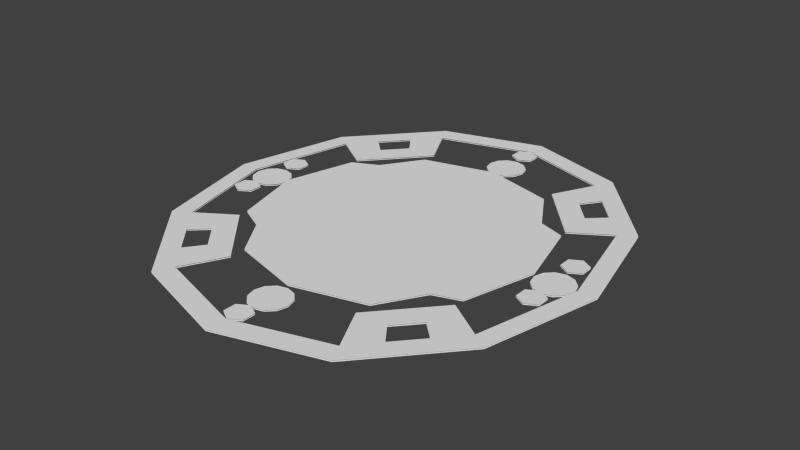 # Source: Lace.blend  (saved by Blender 2.73.0; exported with 4.5.12 LTS)
import bpy
from mathutils import Matrix  # noqa: F401  (used for matrix-valued properties, if any)

bpy.ops.wm.read_factory_settings(use_empty=True)
scene = bpy.context.scene
scene.name = 'Scene'

# ---- collections
col_collection_1 = bpy.data.collections.new('Collection 1'); scene.collection.children.link(col_collection_1)

# ---- world
world_world = bpy.data.worlds.new('World'); scene.world = world_world
world_world.color = (0.05088, 0.05088, 0.05088)
world_world.use_sun_shadow = False
world_world.sun_shadow_jitter_overblur = 0.0
world_world.cycles.sampling_method = 'MANUAL'
world_world.cycles.sample_map_resolution = 256

# ---- meshes
me_circle = bpy.data.meshes.new('Circle')
me_circle.from_pydata([(0.0003172, 0.4157, 0.0004046), (-0.2062, 0.3604, 0.0004046), (-0.3573, 0.2092, 0.0004046), (-0.4127, 0.002698, 0.0004046), (-0.3573, -0.2038, 0.0004046), (-0.2062, -0.355, 0.0004046), (0.0003171, -0.4103, 0.0004046), (0.2068, -0.355, 0.0004046), (0.358, -0.2038, 0.0004046), (0.4133, 0.002697, 0.0004046), (0.358, 0.2092, 0.0004046), (0.2068, 0.3604, 0.0004046), (-0.4742, 0.05879, -0.006038), (-0.5024, 0.05123, -0.006038), (-0.523, 0.03059, -0.006038), (-0.5306, 0.002383, -0.006038), (-0.523, -0.02582, -0.006038), (-0.5024, -0.04647, -0.006038), (-0.4742, -0.05402, -0.006038), (-0.446, -0.04647, -0.006038), (-0.4253, -0.02582, -0.006038), (-0.4178, 0.002383, -0.006038), (-0.4253, 0.03059, -0.006038), (-0.446, 0.05123, -0.006038), (0.471, 0.05695, -0.006038), (0.4428, 0.04939, -0.006038), (0.4222, 0.02875, -0.006038), (0.4146, 0.0005441, -0.006038), (0.4222, -0.02766, -0.006038), (0.4428, -0.04831, -0.006038), (0.471, -0.05586, -0.006038), (0.4992, -0.04831, -0.006038), (0.5199, -0.02766, -0.006038), (0.5274, 0.0005441, -0.006038), (0.5199, 0.02875, -0.006038), (0.4992, 0.04939, -0.006038), (0.004624, -0.414, -0.006038), (-0.02358, -0.4215, -0.006038), (-0.04423, -0.4422, -0.006038), (-0.05178, -0.4704, -0.006038), (-0.04423, -0.4986, -0.006038), (-0.02358, -0.5192, -0.006038), (0.004624, -0.5268, -0.006038), (0.03283, -0.5192, -0.006038), (0.05347, -0.4986, -0.006038), (0.06103, -0.4704, -0.006038), (0.05347, -0.4422, -0.006038), (0.03283, -0.4215, -0.006038), (0.003005, 0.5313, -0.006038), (-0.0252, 0.5237, -0.006038), (-0.04585, 0.5031, -0.006038), (-0.0534, 0.4749, -0.006038), (-0.04585, 0.4467, -0.006038), (-0.0252, 0.426, -0.006038), (0.003005, 0.4185, -0.006038), (0.03121, 0.426, -0.006038), (0.05186, 0.4467, -0.006038), (0.05941, 0.4749, -0.006038), (0.05186, 0.5031, -0.006038), (0.03121, 0.5237, -0.006038), (0.4705, 0.1332, 0.0), (0.4385, 0.1147, 0.0), (0.4385, 0.07769, 0.0), (0.4705, 0.05919, 0.0), (0.5025, 0.07769, 0.0), (0.5025, 0.1147, 0.0), (0.4699, -0.05439, 0.0), (0.4379, -0.07288, 0.0), (0.4379, -0.1099, 0.0), (0.4699, -0.1284, 0.0), (0.502, -0.1099, 0.0), (0.502, -0.07288, 0.0), (-0.4745, 0.1359, 0.0), (-0.5065, 0.1174, 0.0), (-0.5065, 0.08038, 0.0), (-0.4745, 0.06189, 0.0), (-0.4425, 0.08038, 0.0), (-0.4425, 0.1174, 0.0), (-0.4745, -0.05431, 0.0), (-0.5065, -0.0728, 0.0), (-0.5065, -0.1098, 0.0), (-0.4745, -0.1283, 0.0), (-0.4425, -0.1098, 0.0), (-0.4425, -0.0728, 0.0), (-0.2818, 0.2467, 0.0004046), (-0.2818, -0.2413, 0.0004046), (0.2824, -0.2299, 0.0004046), (0.2824, 0.2352, 0.0004046), (0.002263, 0.6065, 0.0), (-0.02977, 0.588, 0.0), (-0.02977, 0.551, 0.0), (0.002263, 0.5325, 0.0), (0.03429, 0.551, 0.0), (0.03429, 0.588, 0.0), (0.002268, -0.5288, 0.0), (-0.02976, -0.5473, 0.0), (-0.02976, -0.5843, 0.0), (0.002268, -0.6028, 0.0), (0.0343, -0.5843, 0.0), (0.0343, -0.5473, 0.0), (-3.307e-08, 0.6638, 9.313e-10), (-0.2943, 0.5749, 9.313e-10), (-0.5097, 0.3319, 9.313e-10), (-0.5886, 1.494e-07, 9.313e-10), (-0.5097, -0.3319, 9.313e-10), (-0.2943, -0.5749, 9.313e-10), (-1.208e-07, -0.6638, 9.313e-10), (0.2943, -0.5749, 9.313e-10), (0.5097, -0.3319, 9.313e-10), (0.5886, -1.275e-07, 9.313e-10), (0.5097, 0.3319, 9.313e-10), (0.2943, 0.5749, 9.313e-10), (-3.277e-08, 0.6045, 9.313e-10), (-0.268, 0.5235, 9.313e-10), (-0.4641, 0.3022, 9.313e-10), (-0.536, 1.436e-07, 9.313e-10), (-0.4641, -0.3022, 9.313e-10), (-0.268, -0.5235, 9.313e-10), (-1.126e-07, -0.6045, 9.313e-10), (0.268, -0.5235, 9.313e-10), (0.4641, -0.3022, 9.313e-10), (0.536, -1.086e-07, 9.313e-10), (0.4641, 0.3022, 9.313e-10), (0.268, 0.5235, 9.313e-10), (-0.2054, 0.4012, 9.313e-10), (-0.3558, 0.2317, 9.313e-10), (-0.3558, -0.2317, 9.313e-10), (-0.2054, -0.4012, 9.313e-10), (0.2054, -0.4012, 9.313e-10), (0.3558, -0.2317, 9.313e-10), (0.3558, 0.2317, 9.313e-10), (0.2054, 0.4012, 9.313e-10), (0.3661, 0.4939, 9.313e-10), (0.4379, 0.4129, 9.313e-10), (0.3334, 0.4497, 9.313e-10), (0.3988, 0.376, 9.313e-10), (0.2555, 0.3447, 9.313e-10), (0.3056, 0.2882, 9.313e-10), (0.2367, 0.4624, 9.313e-10), (0.41, 0.2669, 9.313e-10), (0.3522, 0.3321, 9.313e-10), (0.2944, 0.3972, 9.313e-10), (-0.4379, 0.4129, 9.313e-10), (-0.3661, 0.4939, 9.313e-10), (-0.3988, 0.376, 9.313e-10), (-0.3334, 0.4497, 9.313e-10), (-0.3056, 0.2882, 9.313e-10), (-0.2555, 0.3447, 9.313e-10), (-0.41, 0.2669, 9.313e-10), (-0.2367, 0.4624, 9.313e-10), (-0.2944, 0.3972, 9.313e-10), (-0.3522, 0.3321, 9.313e-10), (-0.3661, -0.4939, 9.313e-10), (-0.4379, -0.4129, 9.313e-10), (-0.3334, -0.4497, 9.313e-10), (-0.3988, -0.376, 9.313e-10), (-0.2555, -0.3447, 9.313e-10), (-0.3056, -0.2882, 9.313e-10), (-0.2367, -0.4624, 9.313e-10), (-0.41, -0.2669, 9.313e-10), (-0.3522, -0.3321, 9.313e-10), (-0.2944, -0.3972, 9.313e-10), (0.4379, -0.4129, 9.313e-10), (0.3661, -0.4939, 9.313e-10), (0.3988, -0.376, 9.313e-10), (0.3334, -0.4497, 9.313e-10), (0.3056, -0.2882, 9.313e-10), (0.2555, -0.3447, 9.313e-10), (0.41, -0.2669, 9.313e-10), (0.2367, -0.4624, 9.313e-10), (0.2944, -0.3972, 9.313e-10), (0.3522, -0.3321, 9.313e-10), (0.0003172, 0.4157, -0.003267), (-0.2062, 0.3604, -0.003267), (-0.3573, 0.2092, -0.003267), (-0.4127, 0.002698, -0.003267), (-0.3573, -0.2038, -0.003267), (-0.2062, -0.355, -0.003267), (0.0003171, -0.4103, -0.003267), (0.2068, -0.355, -0.003267), (0.358, -0.2038, -0.003267), (0.4133, 0.002697, -0.003267), (0.358, 0.2092, -0.003267), (0.2068, 0.3604, -0.003267), (-0.4742, 0.05879, -0.00971), (-0.5024, 0.05123, -0.00971), (-0.523, 0.03059, -0.00971), (-0.5306, 0.002383, -0.00971), (-0.523, -0.02582, -0.00971), (-0.5024, -0.04647, -0.00971), (-0.4742, -0.05402, -0.00971), (-0.446, -0.04647, -0.00971), (-0.4253, -0.02582, -0.00971), (-0.4178, 0.002383, -0.00971), (-0.4253, 0.03059, -0.00971), (-0.446, 0.05123, -0.00971), (0.471, 0.05695, -0.00971), (0.4428, 0.04939, -0.00971), (0.4222, 0.02875, -0.00971), (0.4146, 0.0005441, -0.00971), (0.4222, -0.02766, -0.00971), (0.4428, -0.04831, -0.00971), (0.471, -0.05586, -0.00971), (0.4992, -0.04831, -0.00971), (0.5199, -0.02766, -0.00971), (0.5274, 0.0005441, -0.00971), (0.5199, 0.02875, -0.00971), (0.4992, 0.04939, -0.00971), (0.004624, -0.414, -0.00971), (-0.02358, -0.4215, -0.00971), (-0.04423, -0.4422, -0.00971), (-0.05178, -0.4704, -0.00971), (-0.04423, -0.4986, -0.00971), (-0.02358, -0.5192, -0.00971), (0.004624, -0.5268, -0.00971), (0.03283, -0.5192, -0.00971), (0.05347, -0.4986, -0.00971), (0.06103, -0.4704, -0.00971), (0.05347, -0.4422, -0.00971), (0.03283, -0.4215, -0.00971), (0.003005, 0.5313, -0.00971), (-0.0252, 0.5237, -0.00971), (-0.04585, 0.5031, -0.00971), (-0.0534, 0.4749, -0.00971), (-0.04585, 0.4467, -0.00971), (-0.0252, 0.426, -0.00971), (0.003005, 0.4185, -0.00971), (0.03121, 0.426, -0.00971), (0.05186, 0.4467, -0.00971), (0.05941, 0.4749, -0.00971), (0.05186, 0.5031, -0.00971), (0.03121, 0.5237, -0.00971), (0.4705, 0.1332, -0.003672), (0.4385, 0.1147, -0.003672), (0.4385, 0.07769, -0.003672), (0.4705, 0.05919, -0.003672), (0.5025, 0.07769, -0.003672), (0.5025, 0.1147, -0.003672), (0.4699, -0.05439, -0.003672), (0.4379, -0.07288, -0.003672), (0.4379, -0.1099, -0.003672), (0.4699, -0.1284, -0.003672), (0.502, -0.1099, -0.003672), (0.502, -0.07288, -0.003672), (-0.4745, 0.1359, -0.003672), (-0.5065, 0.1174, -0.003672), (-0.5065, 0.08038, -0.003672), (-0.4745, 0.06189, -0.003672), (-0.4425, 0.08038, -0.003672), (-0.4425, 0.1174, -0.003672), (-0.4745, -0.05431, -0.003672), (-0.5065, -0.0728, -0.003672), (-0.5065, -0.1098, -0.003672), (-0.4745, -0.1283, -0.003672), (-0.4425, -0.1098, -0.003672), (-0.4425, -0.0728, -0.003672), (-0.2818, 0.2467, -0.003267), (-0.2818, -0.2413, -0.003267), (0.2824, -0.2299, -0.003267), (0.2824, 0.2352, -0.003267), (0.002263, 0.6065, -0.003672), (-0.02977, 0.588, -0.003672), (-0.02977, 0.551, -0.003672), (0.002263, 0.5325, -0.003672), (0.03429, 0.551, -0.003672), (0.03429, 0.588, -0.003672), (0.002268, -0.5288, -0.003672), (-0.02976, -0.5473, -0.003672), (-0.02976, -0.5843, -0.003672), (0.002268, -0.6028, -0.003672), (0.0343, -0.5843, -0.003672), (0.0343, -0.5473, -0.003672), (-3.307e-08, 0.6638, -0.003672), (-0.2943, 0.5749, -0.003672), (-0.5097, 0.3319, -0.003672), (-0.5886, 1.494e-07, -0.003672), (-0.5097, -0.3319, -0.003672), (-0.2943, -0.5749, -0.003672), (-1.208e-07, -0.6638, -0.003672), (0.2943, -0.5749, -0.003672), (0.5097, -0.3319, -0.003672), (0.5886, -1.275e-07, -0.003672), (0.5097, 0.3319, -0.003672), (0.2943, 0.5749, -0.003672), (-3.277e-08, 0.6045, -0.003672), (-0.268, 0.5235, -0.003672), (-0.4641, 0.3022, -0.003672), (-0.536, 1.436e-07, -0.003672), (-0.4641, -0.3022, -0.003672), (-0.268, -0.5235, -0.003672), (-1.126e-07, -0.6045, -0.003672), (0.268, -0.5235, -0.003672), (0.4641, -0.3022, -0.003672), (0.536, -1.086e-07, -0.003672), (0.4641, 0.3022, -0.003672), (0.268, 0.5235, -0.003672), (-0.2054, 0.4012, -0.003672), (-0.3558, 0.2317, -0.003672), (-0.3558, -0.2317, -0.003672), (-0.2054, -0.4012, -0.003672), (0.2054, -0.4012, -0.003672), (0.3558, -0.2317, -0.003672), (0.3558, 0.2317, -0.003672), (0.2054, 0.4012, -0.003672), (0.3661, 0.4939, -0.003672), (0.4379, 0.4129, -0.003672), (0.3334, 0.4497, -0.003672), (0.3988, 0.376, -0.003672), (0.2555, 0.3447, -0.003672), (0.3056, 0.2882, -0.003672), (0.2367, 0.4624, -0.003672), (0.41, 0.2669, -0.003672), (0.3522, 0.3321, -0.003672), (0.2944, 0.3972, -0.003672), (-0.4379, 0.4129, -0.003672), (-0.3661, 0.4939, -0.003672), (-0.3988, 0.376, -0.003672), (-0.3334, 0.4497, -0.003672), (-0.3056, 0.2882, -0.003672), (-0.2555, 0.3447, -0.003672), (-0.41, 0.2669, -0.003672), (-0.2367, 0.4624, -0.003672), (-0.2944, 0.3972, -0.003672), (-0.3522, 0.3321, -0.003672), (-0.3661, -0.4939, -0.003672), (-0.4379, -0.4129, -0.003672), (-0.3334, -0.4497, -0.003672), (-0.3988, -0.376, -0.003672), (-0.2555, -0.3447, -0.003672), (-0.3056, -0.2882, -0.003672), (-0.2367, -0.4624, -0.003672), (-0.41, -0.2669, -0.003672), (-0.3522, -0.3321, -0.003672), (-0.2944, -0.3972, -0.003672), (0.4379, -0.4129, -0.003672), (0.3661, -0.4939, -0.003672), (0.3988, -0.376, -0.003672), (0.3334, -0.4497, -0.003672), (0.3056, -0.2882, -0.003672), (0.2555, -0.3447, -0.003672), (0.41, -0.2669, -0.003672), (0.2367, -0.4624, -0.003672), (0.2944, -0.3972, -0.003672), (0.3522, -0.3321, -0.003672)], [], [(1, 84, 2, 3, 4, 85, 5, 6, 7, 86, 8, 9, 10, 87, 11, 0), (13, 14, 15, 16, 17, 18, 19, 20, 21, 22, 23, 12), (25, 26, 27, 28, 29, 30, 31, 32, 33, 34, 35, 24), (37, 38, 39, 40, 41, 42, 43, 44, 45, 46, 47, 36), (49, 50, 51, 52, 53, 54, 55, 56, 57, 58, 59, 48), (67, 68, 69, 70, 71, 66), (61, 62, 63, 64, 65, 60), (73, 74, 75, 76, 77, 72), (79, 80, 81, 82, 83, 78), (89, 90, 91, 92, 93, 88), (95, 96, 97, 98, 99, 94), (111, 100, 112, 123), (132, 111, 123, 134), (109, 110, 122, 121), (108, 109, 121, 120), (162, 108, 120, 164), (106, 107, 119, 118), (105, 106, 118, 117), (152, 105, 117, 154), (103, 104, 116, 115), (102, 103, 115, 114), (142, 102, 114, 144), (100, 101, 113, 112), (141, 138, 131, 136), (171, 168, 129, 166), (161, 158, 127, 156), (151, 148, 125, 146), (139, 140, 137, 130), (140, 141, 136, 137), (110, 133, 135, 122), (133, 132, 134, 135), (122, 135, 140, 139), (134, 123, 138, 141), (149, 150, 147, 124), (150, 151, 146, 147), (101, 143, 145, 113), (143, 142, 144, 145), (113, 145, 150, 149), (144, 114, 148, 151), (159, 160, 157, 126), (160, 161, 156, 157), (104, 153, 155, 116), (153, 152, 154, 155), (116, 155, 160, 159), (154, 117, 158, 161), (169, 170, 167, 128), (170, 171, 166, 167), (107, 163, 165, 119), (163, 162, 164, 165), (119, 165, 170, 169), (164, 120, 168, 171), (173, 172, 183, 259, 182, 181, 180, 258, 179, 178, 177, 257, 176, 175, 174, 256), (185, 184, 195, 194, 193, 192, 191, 190, 189, 188, 187, 186), (197, 196, 207, 206, 205, 204, 203, 202, 201, 200, 199, 198), (209, 208, 219, 218, 217, 216, 215, 214, 213, 212, 211, 210), (221, 220, 231, 230, 229, 228, 227, 226, 225, 224, 223, 222), (239, 238, 243, 242, 241, 240), (233, 232, 237, 236, 235, 234), (245, 244, 249, 248, 247, 246), (251, 250, 255, 254, 253, 252), (261, 260, 265, 264, 263, 262), (267, 266, 271, 270, 269, 268), (283, 295, 284, 272), (304, 306, 295, 283), (281, 293, 294, 282), (280, 292, 293, 281), (334, 336, 292, 280), (278, 290, 291, 279), (277, 289, 290, 278), (324, 326, 289, 277), (275, 287, 288, 276), (274, 286, 287, 275), (314, 316, 286, 274), (272, 284, 285, 273), (313, 308, 303, 310), (343, 338, 301, 340), (333, 328, 299, 330), (323, 318, 297, 320), (311, 302, 309, 312), (312, 309, 308, 313), (282, 294, 307, 305), (305, 307, 306, 304), (294, 311, 312, 307), (306, 313, 310, 295), (321, 296, 319, 322), (322, 319, 318, 323), (273, 285, 317, 315), (315, 317, 316, 314), (285, 321, 322, 317), (316, 323, 320, 286), (331, 298, 329, 332), (332, 329, 328, 333), (276, 288, 327, 325), (325, 327, 326, 324), (288, 331, 332, 327), (326, 333, 330, 289), (341, 300, 339, 342), (342, 339, 338, 343), (279, 291, 337, 335), (335, 337, 336, 334), (291, 341, 342, 337), (336, 343, 340, 292)])
me_circle.polygons.foreach_set('use_smooth', [True] * 102)
me_circle.use_remesh_preserve_volume = False
me_circle.use_remesh_preserve_attributes = False
me_circle.use_mirror_vertex_groups = False
me_circle.update()

# ---- objects
ob_lace = bpy.data.objects.new('Lace', me_circle)

# ---- transforms, parenting, visibility, modifiers, constraints
ob_lace.location = (0.0, 0.0, 0.0)
ob_lace.lineart.crease_threshold = 0.0

# ---- collection membership
col_collection_1.objects.link(ob_lace)

# ---- scene / render settings (as saved in the file)
scene.frame_start = 1; scene.frame_end = 250; scene.frame_set(1)
scene.render.engine = 'BLENDER_EEVEE_NEXT'
scene.render.resolution_percentage = 50
scene.render.dither_intensity = 0.0
scene.cycles.use_denoising = False
scene.cycles.samples = 10
scene.cycles.sampling_pattern = 'TABULATED_SOBOL'
scene.cycles.light_sampling_threshold = 0.0
scene.cycles.use_adaptive_sampling = False
scene.cycles.use_light_tree = False
scene.cycles.blur_glossy = 0.0
scene.cycles.pixel_filter_type = 'GAUSSIAN'
scene.cycles.sample_clamp_indirect = 0.0
scene.view_settings.view_transform = 'Standard'
bpy.context.view_layer.update()

# ---- added for rendering (the .blend has no active camera and no usable light): camera, sun
cam_auto = bpy.data.cameras.new('AutoCamera')
cam_auto.lens = 50.0
cam_auto.sensor_width = 36.0
cam_auto.clip_end = 1000.0
ob_auto_camera = bpy.data.objects.new('AutoCamera', cam_auto)
scene.collection.objects.link(ob_auto_camera)
ob_auto_camera.location = (1.6417, -1.97004, 1.30871)
ob_auto_camera.rotation_euler = (1.09748, -7.21219e-08, 0.694738)
scene.camera = ob_auto_camera
light_auto_sun = bpy.data.lights.new('AutoSun', 'SUN')
light_auto_sun.energy = 3.0
light_auto_sun.angle = 0.0523599
ob_auto_sun = bpy.data.objects.new('AutoSun', light_auto_sun)
scene.collection.objects.link(ob_auto_sun)
ob_auto_sun.rotation_euler = (0.872665, 0.174533, 0.523599)
bpy.context.view_layer.update()
